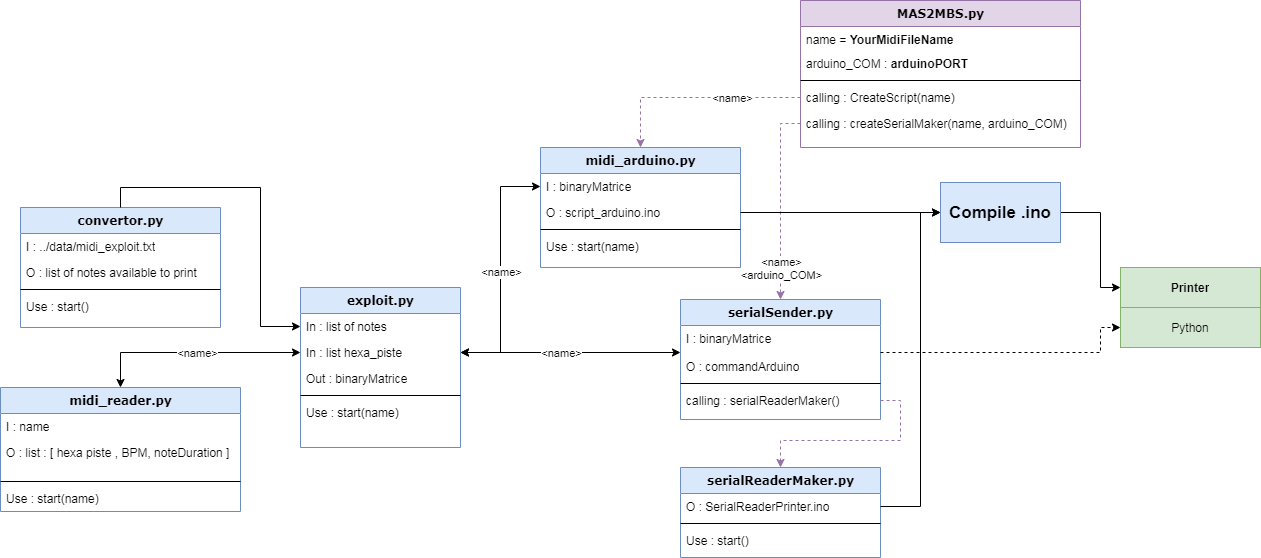

The diagram above was exported from draw.io. Its source (the exported page's mxGraphModel, read from the mxfile embedded in the PNG):
<mxGraphModel dx="1422" dy="1612" grid="1" gridSize="10" guides="1" tooltips="1" connect="1" arrows="1" fold="1" page="1" pageScale="1" pageWidth="1100" pageHeight="850" background="#ffffff" math="0" shadow="0">
  <root>
    <mxCell id="0" />
    <mxCell id="1" parent="0" />
    <mxCell id="78961159f06e98e8-17" value="convertor.py" style="swimlane;html=1;fontStyle=1;align=center;verticalAlign=top;childLayout=stackLayout;horizontal=1;startSize=26;horizontalStack=0;resizeParent=1;resizeLast=0;collapsible=1;marginBottom=0;swimlaneFillColor=#ffffff;rounded=0;shadow=0;comic=0;labelBackgroundColor=none;strokeWidth=1;fillColor=#dae8fc;fontFamily=Verdana;fontSize=12;strokeColor=#6c8ebf;" parent="1" vertex="1">
      <mxGeometry x="40" y="60" width="200" height="120" as="geometry" />
    </mxCell>
    <mxCell id="78961159f06e98e8-21" value="I : ../data/midi_exploit.txt" style="text;html=1;strokeColor=none;fillColor=none;align=left;verticalAlign=top;spacingLeft=4;spacingRight=4;whiteSpace=wrap;overflow=hidden;rotatable=0;points=[[0,0.5],[1,0.5]];portConstraint=eastwest;" parent="78961159f06e98e8-17" vertex="1">
      <mxGeometry y="26" width="200" height="26" as="geometry" />
    </mxCell>
    <mxCell id="78961159f06e98e8-24" value="O : list of notes available to print" style="text;html=1;strokeColor=none;fillColor=none;align=left;verticalAlign=top;spacingLeft=4;spacingRight=4;whiteSpace=wrap;overflow=hidden;rotatable=0;points=[[0,0.5],[1,0.5]];portConstraint=eastwest;" parent="78961159f06e98e8-17" vertex="1">
      <mxGeometry y="52" width="200" height="26" as="geometry" />
    </mxCell>
    <mxCell id="78961159f06e98e8-19" value="" style="line;html=1;strokeWidth=1;fillColor=none;align=left;verticalAlign=middle;spacingTop=-1;spacingLeft=3;spacingRight=3;rotatable=0;labelPosition=right;points=[];portConstraint=eastwest;" parent="78961159f06e98e8-17" vertex="1">
      <mxGeometry y="78" width="200" height="8" as="geometry" />
    </mxCell>
    <mxCell id="78961159f06e98e8-20" value="Use : start()" style="text;html=1;strokeColor=none;fillColor=none;align=left;verticalAlign=top;spacingLeft=4;spacingRight=4;whiteSpace=wrap;overflow=hidden;rotatable=0;points=[[0,0.5],[1,0.5]];portConstraint=eastwest;" parent="78961159f06e98e8-17" vertex="1">
      <mxGeometry y="86" width="200" height="26" as="geometry" />
    </mxCell>
    <mxCell id="78961159f06e98e8-30" value="exploit.py" style="swimlane;html=1;fontStyle=1;align=center;verticalAlign=top;childLayout=stackLayout;horizontal=1;startSize=26;horizontalStack=0;resizeParent=1;resizeLast=0;collapsible=1;marginBottom=0;swimlaneFillColor=#ffffff;rounded=0;shadow=0;comic=0;labelBackgroundColor=none;strokeWidth=1;fillColor=#dae8fc;fontFamily=Verdana;fontSize=12;strokeColor=#6c8ebf;" parent="1" vertex="1">
      <mxGeometry x="320" y="140" width="160" height="160" as="geometry" />
    </mxCell>
    <mxCell id="78961159f06e98e8-31" value="In : list of notes" style="text;html=1;strokeColor=none;fillColor=none;align=left;verticalAlign=top;spacingLeft=4;spacingRight=4;whiteSpace=wrap;overflow=hidden;rotatable=0;points=[[0,0.5],[1,0.5]];portConstraint=eastwest;" parent="78961159f06e98e8-30" vertex="1">
      <mxGeometry y="26" width="160" height="26" as="geometry" />
    </mxCell>
    <mxCell id="78961159f06e98e8-32" value="In : list hexa_piste" style="text;html=1;strokeColor=none;fillColor=none;align=left;verticalAlign=top;spacingLeft=4;spacingRight=4;whiteSpace=wrap;overflow=hidden;rotatable=0;points=[[0,0.5],[1,0.5]];portConstraint=eastwest;" parent="78961159f06e98e8-30" vertex="1">
      <mxGeometry y="52" width="160" height="26" as="geometry" />
    </mxCell>
    <mxCell id="78961159f06e98e8-37" value="Out : binaryMatrice" style="text;html=1;strokeColor=none;fillColor=none;align=left;verticalAlign=top;spacingLeft=4;spacingRight=4;whiteSpace=wrap;overflow=hidden;rotatable=0;points=[[0,0.5],[1,0.5]];portConstraint=eastwest;" parent="78961159f06e98e8-30" vertex="1">
      <mxGeometry y="78" width="160" height="26" as="geometry" />
    </mxCell>
    <mxCell id="78961159f06e98e8-38" value="" style="line;html=1;strokeWidth=1;fillColor=none;align=left;verticalAlign=middle;spacingTop=-1;spacingLeft=3;spacingRight=3;rotatable=0;labelPosition=right;points=[];portConstraint=eastwest;" parent="78961159f06e98e8-30" vertex="1">
      <mxGeometry y="104" width="160" height="8" as="geometry" />
    </mxCell>
    <mxCell id="78961159f06e98e8-42" value="Use : start(name)" style="text;html=1;strokeColor=none;fillColor=none;align=left;verticalAlign=top;spacingLeft=4;spacingRight=4;whiteSpace=wrap;overflow=hidden;rotatable=0;points=[[0,0.5],[1,0.5]];portConstraint=eastwest;" parent="78961159f06e98e8-30" vertex="1">
      <mxGeometry y="112" width="160" height="26" as="geometry" />
    </mxCell>
    <mxCell id="78961159f06e98e8-43" value="midi_arduino.py" style="swimlane;html=1;fontStyle=1;align=center;verticalAlign=top;childLayout=stackLayout;horizontal=1;startSize=26;horizontalStack=0;resizeParent=1;resizeLast=0;collapsible=1;marginBottom=0;swimlaneFillColor=#ffffff;rounded=0;shadow=0;comic=0;labelBackgroundColor=none;strokeWidth=1;fillColor=#dae8fc;fontFamily=Verdana;fontSize=12;strokeColor=#6c8ebf;" parent="1" vertex="1">
      <mxGeometry x="560" width="200" height="120" as="geometry" />
    </mxCell>
    <mxCell id="78961159f06e98e8-44" value="I : binaryMatrice" style="text;html=1;strokeColor=none;fillColor=none;align=left;verticalAlign=top;spacingLeft=4;spacingRight=4;whiteSpace=wrap;overflow=hidden;rotatable=0;points=[[0,0.5],[1,0.5]];portConstraint=eastwest;" parent="78961159f06e98e8-43" vertex="1">
      <mxGeometry y="26" width="200" height="26" as="geometry" />
    </mxCell>
    <mxCell id="78961159f06e98e8-45" value="O : script_arduino.ino" style="text;html=1;strokeColor=none;fillColor=none;align=left;verticalAlign=top;spacingLeft=4;spacingRight=4;whiteSpace=wrap;overflow=hidden;rotatable=0;points=[[0,0.5],[1,0.5]];portConstraint=eastwest;" parent="78961159f06e98e8-43" vertex="1">
      <mxGeometry y="52" width="200" height="26" as="geometry" />
    </mxCell>
    <mxCell id="78961159f06e98e8-51" value="" style="line;html=1;strokeWidth=1;fillColor=none;align=left;verticalAlign=middle;spacingTop=-1;spacingLeft=3;spacingRight=3;rotatable=0;labelPosition=right;points=[];portConstraint=eastwest;" parent="78961159f06e98e8-43" vertex="1">
      <mxGeometry y="78" width="200" height="8" as="geometry" />
    </mxCell>
    <mxCell id="78961159f06e98e8-52" value="Use : start(name)" style="text;html=1;strokeColor=none;fillColor=none;align=left;verticalAlign=top;spacingLeft=4;spacingRight=4;whiteSpace=wrap;overflow=hidden;rotatable=0;points=[[0,0.5],[1,0.5]];portConstraint=eastwest;" parent="78961159f06e98e8-43" vertex="1">
      <mxGeometry y="86" width="200" height="26" as="geometry" />
    </mxCell>
    <mxCell id="78961159f06e98e8-56" value="midi_reader.py" style="swimlane;html=1;fontStyle=1;align=center;verticalAlign=top;childLayout=stackLayout;horizontal=1;startSize=26;horizontalStack=0;resizeParent=1;resizeLast=0;collapsible=1;marginBottom=0;swimlaneFillColor=#ffffff;rounded=0;shadow=0;comic=0;labelBackgroundColor=none;strokeWidth=1;fillColor=#dae8fc;fontFamily=Verdana;fontSize=12;strokeColor=#6c8ebf;" parent="1" vertex="1">
      <mxGeometry x="20" y="240" width="240" height="124" as="geometry" />
    </mxCell>
    <mxCell id="78961159f06e98e8-57" value="I : name" style="text;html=1;strokeColor=none;fillColor=none;align=left;verticalAlign=top;spacingLeft=4;spacingRight=4;whiteSpace=wrap;overflow=hidden;rotatable=0;points=[[0,0.5],[1,0.5]];portConstraint=eastwest;" parent="78961159f06e98e8-56" vertex="1">
      <mxGeometry y="26" width="240" height="26" as="geometry" />
    </mxCell>
    <mxCell id="78961159f06e98e8-58" value="O : list : [ hexa piste , BPM, noteDuration ]" style="text;html=1;strokeColor=none;fillColor=none;align=left;verticalAlign=top;spacingLeft=4;spacingRight=4;whiteSpace=wrap;overflow=hidden;rotatable=0;points=[[0,0.5],[1,0.5]];portConstraint=eastwest;" parent="78961159f06e98e8-56" vertex="1">
      <mxGeometry y="52" width="240" height="38" as="geometry" />
    </mxCell>
    <mxCell id="78961159f06e98e8-64" value="" style="line;html=1;strokeWidth=1;fillColor=none;align=left;verticalAlign=middle;spacingTop=-1;spacingLeft=3;spacingRight=3;rotatable=0;labelPosition=right;points=[];portConstraint=eastwest;" parent="78961159f06e98e8-56" vertex="1">
      <mxGeometry y="90" width="240" height="8" as="geometry" />
    </mxCell>
    <mxCell id="78961159f06e98e8-68" value="Use : start(name)" style="text;html=1;strokeColor=none;fillColor=none;align=left;verticalAlign=top;spacingLeft=4;spacingRight=4;whiteSpace=wrap;overflow=hidden;rotatable=0;points=[[0,0.5],[1,0.5]];portConstraint=eastwest;" parent="78961159f06e98e8-56" vertex="1">
      <mxGeometry y="98" width="240" height="26" as="geometry" />
    </mxCell>
    <mxCell id="78961159f06e98e8-69" value="serialReaderMaker.py" style="swimlane;html=1;fontStyle=1;align=center;verticalAlign=top;childLayout=stackLayout;horizontal=1;startSize=26;horizontalStack=0;resizeParent=1;resizeLast=0;collapsible=1;marginBottom=0;swimlaneFillColor=#ffffff;rounded=0;shadow=0;comic=0;labelBackgroundColor=none;strokeWidth=1;fillColor=#dae8fc;fontFamily=Verdana;fontSize=12;strokeColor=#6c8ebf;" parent="1" vertex="1">
      <mxGeometry x="700" y="320" width="200" height="90" as="geometry">
        <mxRectangle x="360" y="481.9999999999999" width="100" height="26" as="alternateBounds" />
      </mxGeometry>
    </mxCell>
    <mxCell id="78961159f06e98e8-76" value="O : SerialReaderPrinter.ino" style="text;html=1;strokeColor=none;fillColor=none;align=left;verticalAlign=top;spacingLeft=4;spacingRight=4;whiteSpace=wrap;overflow=hidden;rotatable=0;points=[[0,0.5],[1,0.5]];portConstraint=eastwest;" parent="78961159f06e98e8-69" vertex="1">
      <mxGeometry y="26" width="200" height="26" as="geometry" />
    </mxCell>
    <mxCell id="78961159f06e98e8-77" value="" style="line;html=1;strokeWidth=1;fillColor=none;align=left;verticalAlign=middle;spacingTop=-1;spacingLeft=3;spacingRight=3;rotatable=0;labelPosition=right;points=[];portConstraint=eastwest;" parent="78961159f06e98e8-69" vertex="1">
      <mxGeometry y="52" width="200" height="8" as="geometry" />
    </mxCell>
    <mxCell id="78961159f06e98e8-78" value="Use : start()" style="text;html=1;strokeColor=none;fillColor=none;align=left;verticalAlign=top;spacingLeft=4;spacingRight=4;whiteSpace=wrap;overflow=hidden;rotatable=0;points=[[0,0.5],[1,0.5]];portConstraint=eastwest;" parent="78961159f06e98e8-69" vertex="1">
      <mxGeometry y="60" width="200" height="26" as="geometry" />
    </mxCell>
    <mxCell id="78961159f06e98e8-82" value="serialSender.py" style="swimlane;html=1;fontStyle=1;align=center;verticalAlign=top;childLayout=stackLayout;horizontal=1;startSize=26;horizontalStack=0;resizeParent=1;resizeLast=0;collapsible=1;marginBottom=0;swimlaneFillColor=#ffffff;rounded=0;shadow=0;comic=0;labelBackgroundColor=none;strokeWidth=1;fillColor=#dae8fc;fontFamily=Verdana;fontSize=12;strokeColor=#6c8ebf;" parent="1" vertex="1">
      <mxGeometry x="700" y="152" width="200" height="120" as="geometry" />
    </mxCell>
    <mxCell id="78961159f06e98e8-88" value="I : binaryMatrice&lt;br&gt;&lt;br&gt;O : commandArduino" style="text;html=1;strokeColor=none;fillColor=none;align=left;verticalAlign=top;spacingLeft=4;spacingRight=4;whiteSpace=wrap;overflow=hidden;rotatable=0;points=[[0,0.5],[1,0.5]];portConstraint=eastwest;" parent="78961159f06e98e8-82" vertex="1">
      <mxGeometry y="26" width="200" height="54" as="geometry" />
    </mxCell>
    <mxCell id="78961159f06e98e8-90" value="" style="line;html=1;strokeWidth=1;fillColor=none;align=left;verticalAlign=middle;spacingTop=-1;spacingLeft=3;spacingRight=3;rotatable=0;labelPosition=right;points=[];portConstraint=eastwest;" parent="78961159f06e98e8-82" vertex="1">
      <mxGeometry y="80" width="200" height="8" as="geometry" />
    </mxCell>
    <mxCell id="78961159f06e98e8-91" value="calling : serialReaderMaker()" style="text;html=1;strokeColor=none;fillColor=none;align=left;verticalAlign=top;spacingLeft=4;spacingRight=4;whiteSpace=wrap;overflow=hidden;rotatable=0;points=[[0,0.5],[1,0.5]];portConstraint=eastwest;" parent="78961159f06e98e8-82" vertex="1">
      <mxGeometry y="88" width="200" height="26" as="geometry" />
    </mxCell>
    <mxCell id="78961159f06e98e8-108" value="MAS2MBS.py" style="swimlane;html=1;fontStyle=1;align=center;verticalAlign=top;childLayout=stackLayout;horizontal=1;startSize=26;horizontalStack=0;resizeParent=1;resizeLast=0;collapsible=1;marginBottom=0;swimlaneFillColor=#ffffff;rounded=0;shadow=0;comic=0;labelBackgroundColor=none;strokeWidth=1;fillColor=#e1d5e7;fontFamily=Verdana;fontSize=12;strokeColor=#9673a6;" parent="1" vertex="1">
      <mxGeometry x="820" y="-147" width="280" height="147" as="geometry" />
    </mxCell>
    <mxCell id="78961159f06e98e8-109" value="name = &lt;b&gt;YourMidiFileName&lt;/b&gt;" style="text;html=1;align=left;verticalAlign=top;spacingLeft=4;spacingRight=4;whiteSpace=wrap;overflow=hidden;rotatable=0;points=[[0,0.5],[1,0.5]];portConstraint=eastwest;" parent="78961159f06e98e8-108" vertex="1">
      <mxGeometry y="26" width="280" height="24" as="geometry" />
    </mxCell>
    <mxCell id="78961159f06e98e8-110" value="arduino_COM : &lt;b&gt;arduinoPORT&lt;/b&gt;" style="text;html=1;strokeColor=none;fillColor=none;align=left;verticalAlign=top;spacingLeft=4;spacingRight=4;whiteSpace=wrap;overflow=hidden;rotatable=0;points=[[0,0.5],[1,0.5]];portConstraint=eastwest;" parent="78961159f06e98e8-108" vertex="1">
      <mxGeometry y="50" width="280" height="26" as="geometry" />
    </mxCell>
    <mxCell id="78961159f06e98e8-116" value="" style="line;html=1;strokeWidth=1;fillColor=none;align=left;verticalAlign=middle;spacingTop=-1;spacingLeft=3;spacingRight=3;rotatable=0;labelPosition=right;points=[];portConstraint=eastwest;" parent="78961159f06e98e8-108" vertex="1">
      <mxGeometry y="76" width="280" height="8" as="geometry" />
    </mxCell>
    <mxCell id="78961159f06e98e8-117" value="calling : CreateScript(name)" style="text;html=1;strokeColor=none;fillColor=none;align=left;verticalAlign=top;spacingLeft=4;spacingRight=4;whiteSpace=wrap;overflow=hidden;rotatable=0;points=[[0,0.5],[1,0.5]];portConstraint=eastwest;" parent="78961159f06e98e8-108" vertex="1">
      <mxGeometry y="84" width="280" height="26" as="geometry" />
    </mxCell>
    <mxCell id="78961159f06e98e8-120" value="calling : createSerialMaker(name, arduino_COM)" style="text;html=1;strokeColor=none;fillColor=none;align=left;verticalAlign=top;spacingLeft=4;spacingRight=4;whiteSpace=wrap;overflow=hidden;rotatable=0;points=[[0,0.5],[1,0.5]];portConstraint=eastwest;" parent="78961159f06e98e8-108" vertex="1">
      <mxGeometry y="110" width="280" height="26" as="geometry" />
    </mxCell>
    <mxCell id="WR2ujiyulMVturqlYuaj-6" value="" style="edgeStyle=orthogonalEdgeStyle;rounded=0;orthogonalLoop=1;jettySize=auto;entryX=0;entryY=0.5;entryDx=0;entryDy=0;startArrow=classic;startFill=1;html=1;exitX=0.5;exitY=0;exitDx=0;exitDy=0;" parent="1" source="78961159f06e98e8-56" target="78961159f06e98e8-32" edge="1">
      <mxGeometry relative="1" as="geometry">
        <mxPoint x="310" y="350" as="sourcePoint" />
      </mxGeometry>
    </mxCell>
    <mxCell id="WR2ujiyulMVturqlYuaj-8" value="&amp;lt;name&amp;gt;" style="edgeLabel;html=1;align=center;verticalAlign=middle;resizable=0;points=[];" parent="WR2ujiyulMVturqlYuaj-6" vertex="1" connectable="0">
      <mxGeometry x="0.1818" y="-3" relative="1" as="geometry">
        <mxPoint x="-16" y="-3" as="offset" />
      </mxGeometry>
    </mxCell>
    <mxCell id="WR2ujiyulMVturqlYuaj-7" style="edgeStyle=orthogonalEdgeStyle;rounded=0;orthogonalLoop=1;jettySize=auto;html=1;exitX=0.5;exitY=0;exitDx=0;exitDy=0;entryX=0;entryY=0.5;entryDx=0;entryDy=0;" parent="1" source="78961159f06e98e8-17" target="78961159f06e98e8-31" edge="1">
      <mxGeometry relative="1" as="geometry" />
    </mxCell>
    <mxCell id="WR2ujiyulMVturqlYuaj-9" style="edgeStyle=orthogonalEdgeStyle;rounded=0;orthogonalLoop=1;jettySize=auto;html=1;entryX=0;entryY=0.5;entryDx=0;entryDy=0;startArrow=classic;startFill=1;exitX=1;exitY=0.5;exitDx=0;exitDy=0;" parent="1" source="78961159f06e98e8-32" target="78961159f06e98e8-44" edge="1">
      <mxGeometry relative="1" as="geometry">
        <mxPoint x="500" y="180" as="sourcePoint" />
      </mxGeometry>
    </mxCell>
    <mxCell id="WR2ujiyulMVturqlYuaj-11" value="&amp;lt;name&amp;gt;" style="edgeLabel;html=1;align=center;verticalAlign=middle;resizable=0;points=[];" parent="WR2ujiyulMVturqlYuaj-9" vertex="1" connectable="0">
      <mxGeometry x="-0.22" relative="1" as="geometry">
        <mxPoint y="-25" as="offset" />
      </mxGeometry>
    </mxCell>
    <mxCell id="WR2ujiyulMVturqlYuaj-13" style="edgeStyle=orthogonalEdgeStyle;rounded=0;orthogonalLoop=1;jettySize=auto;html=1;exitX=1;exitY=0.5;exitDx=0;exitDy=0;startArrow=classic;startFill=1;entryX=0;entryY=0.5;entryDx=0;entryDy=0;" parent="1" source="78961159f06e98e8-32" target="78961159f06e98e8-88" edge="1">
      <mxGeometry relative="1" as="geometry">
        <mxPoint x="560" y="370" as="targetPoint" />
      </mxGeometry>
    </mxCell>
    <mxCell id="WR2ujiyulMVturqlYuaj-17" value="&amp;lt;name&amp;gt;" style="edgeLabel;html=1;align=center;verticalAlign=middle;resizable=0;points=[];" parent="WR2ujiyulMVturqlYuaj-13" vertex="1" connectable="0">
      <mxGeometry x="-0.0887" y="-2" relative="1" as="geometry">
        <mxPoint y="-2" as="offset" />
      </mxGeometry>
    </mxCell>
    <mxCell id="WR2ujiyulMVturqlYuaj-14" style="edgeStyle=orthogonalEdgeStyle;rounded=0;orthogonalLoop=1;jettySize=auto;html=1;exitX=0;exitY=0.5;exitDx=0;exitDy=0;entryX=0.5;entryY=0;entryDx=0;entryDy=0;startArrow=none;startFill=0;dashed=1;fillColor=#e1d5e7;strokeColor=#9673a6;" parent="1" source="78961159f06e98e8-117" target="78961159f06e98e8-43" edge="1">
      <mxGeometry relative="1" as="geometry" />
    </mxCell>
    <mxCell id="WR2ujiyulMVturqlYuaj-18" value="&amp;lt;name&amp;gt;" style="edgeLabel;html=1;align=center;verticalAlign=middle;resizable=0;points=[];" parent="WR2ujiyulMVturqlYuaj-14" vertex="1" connectable="0">
      <mxGeometry x="-0.2246" y="3" relative="1" as="geometry">
        <mxPoint x="12" y="-3" as="offset" />
      </mxGeometry>
    </mxCell>
    <mxCell id="WR2ujiyulMVturqlYuaj-15" style="edgeStyle=orthogonalEdgeStyle;rounded=0;orthogonalLoop=1;jettySize=auto;html=1;exitX=0;exitY=0.5;exitDx=0;exitDy=0;entryX=0.5;entryY=0;entryDx=0;entryDy=0;startArrow=none;startFill=0;dashed=1;fillColor=#e1d5e7;strokeColor=#9673a6;" parent="1" source="78961159f06e98e8-120" target="78961159f06e98e8-82" edge="1">
      <mxGeometry relative="1" as="geometry" />
    </mxCell>
    <mxCell id="WR2ujiyulMVturqlYuaj-19" value="&amp;lt;name&amp;gt;&lt;br&gt;&amp;lt;arduino_COM&amp;gt;" style="edgeLabel;html=1;align=center;verticalAlign=middle;resizable=0;points=[];" parent="WR2ujiyulMVturqlYuaj-15" vertex="1" connectable="0">
      <mxGeometry x="0.3224" y="-2" relative="1" as="geometry">
        <mxPoint x="2" y="34" as="offset" />
      </mxGeometry>
    </mxCell>
    <mxCell id="WR2ujiyulMVturqlYuaj-16" style="edgeStyle=orthogonalEdgeStyle;rounded=0;orthogonalLoop=1;jettySize=auto;html=1;exitX=1;exitY=0.5;exitDx=0;exitDy=0;entryX=0.5;entryY=0;entryDx=0;entryDy=0;startArrow=none;startFill=0;dashed=1;fillColor=#e1d5e7;strokeColor=#9673a6;" parent="1" source="78961159f06e98e8-91" target="78961159f06e98e8-69" edge="1">
      <mxGeometry relative="1" as="geometry" />
    </mxCell>
    <mxCell id="WR2ujiyulMVturqlYuaj-28" style="edgeStyle=orthogonalEdgeStyle;rounded=0;orthogonalLoop=1;jettySize=auto;html=1;exitX=1;exitY=0.5;exitDx=0;exitDy=0;entryX=0;entryY=0.5;entryDx=0;entryDy=0;startArrow=none;startFill=0;" edge="1" parent="1" source="WR2ujiyulMVturqlYuaj-10" target="WR2ujiyulMVturqlYuaj-20">
      <mxGeometry relative="1" as="geometry">
        <Array as="points">
          <mxPoint x="1120" y="65" />
          <mxPoint x="1120" y="140" />
        </Array>
      </mxGeometry>
    </mxCell>
    <mxCell id="WR2ujiyulMVturqlYuaj-10" value="&lt;b&gt;&lt;font style=&quot;font-size: 17px&quot;&gt;Compile .ino&lt;br&gt;&lt;/font&gt;&lt;/b&gt;" style="rounded=0;whiteSpace=wrap;html=1;fillColor=#dae8fc;strokeColor=#6c8ebf;" vertex="1" parent="1">
      <mxGeometry x="960" y="35" width="120" height="60" as="geometry" />
    </mxCell>
    <mxCell id="WR2ujiyulMVturqlYuaj-12" value="" style="shape=table;html=1;whiteSpace=wrap;startSize=0;container=1;collapsible=0;childLayout=tableLayout;fillColor=#d5e8d4;strokeColor=#82b366;" vertex="1" parent="1">
      <mxGeometry x="1140" y="120" width="140" height="80" as="geometry" />
    </mxCell>
    <mxCell id="WR2ujiyulMVturqlYuaj-20" value="" style="shape=partialRectangle;html=1;whiteSpace=wrap;collapsible=0;dropTarget=0;pointerEvents=0;fillColor=none;top=0;left=0;bottom=0;right=0;points=[[0,0.5],[1,0.5]];portConstraint=eastwest;" vertex="1" parent="WR2ujiyulMVturqlYuaj-12">
      <mxGeometry width="140" height="40" as="geometry" />
    </mxCell>
    <mxCell id="WR2ujiyulMVturqlYuaj-21" value="&lt;b&gt;Printer&lt;/b&gt;" style="shape=partialRectangle;html=1;whiteSpace=wrap;connectable=0;overflow=hidden;fillColor=none;top=0;left=0;bottom=0;right=0;" vertex="1" parent="WR2ujiyulMVturqlYuaj-20">
      <mxGeometry width="140" height="40" as="geometry" />
    </mxCell>
    <mxCell id="WR2ujiyulMVturqlYuaj-22" value="" style="shape=partialRectangle;html=1;whiteSpace=wrap;collapsible=0;dropTarget=0;pointerEvents=0;fillColor=none;top=0;left=0;bottom=0;right=0;points=[[0,0.5],[1,0.5]];portConstraint=eastwest;" vertex="1" parent="WR2ujiyulMVturqlYuaj-12">
      <mxGeometry y="40" width="140" height="40" as="geometry" />
    </mxCell>
    <mxCell id="WR2ujiyulMVturqlYuaj-23" value="Python" style="shape=partialRectangle;html=1;whiteSpace=wrap;connectable=0;overflow=hidden;fillColor=none;top=0;left=0;bottom=0;right=0;" vertex="1" parent="WR2ujiyulMVturqlYuaj-22">
      <mxGeometry width="140" height="40" as="geometry" />
    </mxCell>
    <mxCell id="WR2ujiyulMVturqlYuaj-25" style="edgeStyle=orthogonalEdgeStyle;rounded=0;orthogonalLoop=1;jettySize=auto;html=1;exitX=1;exitY=0.5;exitDx=0;exitDy=0;entryX=0;entryY=0.5;entryDx=0;entryDy=0;startArrow=none;startFill=0;" edge="1" parent="1" source="78961159f06e98e8-76" target="WR2ujiyulMVturqlYuaj-10">
      <mxGeometry relative="1" as="geometry">
        <Array as="points">
          <mxPoint x="940" y="359" />
          <mxPoint x="940" y="65" />
        </Array>
      </mxGeometry>
    </mxCell>
    <mxCell id="WR2ujiyulMVturqlYuaj-26" style="edgeStyle=orthogonalEdgeStyle;rounded=0;orthogonalLoop=1;jettySize=auto;html=1;exitX=1;exitY=0.5;exitDx=0;exitDy=0;startArrow=none;startFill=0;entryX=0;entryY=0.5;entryDx=0;entryDy=0;" edge="1" parent="1" source="78961159f06e98e8-45" target="WR2ujiyulMVturqlYuaj-10">
      <mxGeometry relative="1" as="geometry">
        <mxPoint x="970" y="60" as="targetPoint" />
      </mxGeometry>
    </mxCell>
    <mxCell id="WR2ujiyulMVturqlYuaj-30" style="edgeStyle=orthogonalEdgeStyle;rounded=0;orthogonalLoop=1;jettySize=auto;html=1;exitX=1;exitY=0.5;exitDx=0;exitDy=0;startArrow=none;startFill=0;entryX=0;entryY=0.5;entryDx=0;entryDy=0;dashed=1;" edge="1" parent="1" source="78961159f06e98e8-88" target="WR2ujiyulMVturqlYuaj-22">
      <mxGeometry relative="1" as="geometry">
        <mxPoint x="1200" y="205" as="targetPoint" />
        <Array as="points">
          <mxPoint x="1120" y="205" />
          <mxPoint x="1120" y="180" />
        </Array>
      </mxGeometry>
    </mxCell>
  </root>
</mxGraphModel>